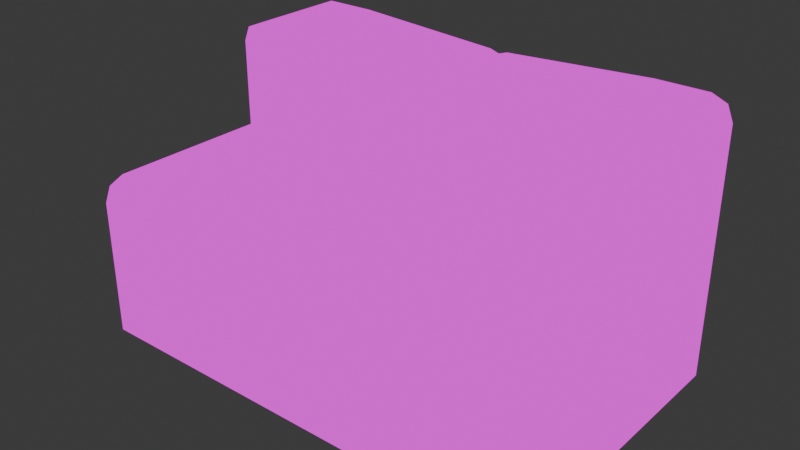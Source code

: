 # Source: Sofa.blend  (saved by Blender 4.5.90; exported with 4.5.12 LTS)
import bpy
from mathutils import Matrix  # noqa: F401  (used for matrix-valued properties, if any)

bpy.ops.wm.read_factory_settings(use_empty=True)
scene = bpy.context.scene
scene.name = 'Scene'

# ---- collections
col_collection = bpy.data.collections.new('Collection'); scene.collection.children.link(col_collection)

# ---- images (referenced by path relative to the original .blend; pixels are not part of the script)
import os
ASSET_DIR = os.environ.get("B2B_ASSET_DIR", "")  # directory of the original .blend (textures are referenced by path, not embedded)
HERE = os.path.dirname(os.path.abspath(__file__))  # packed textures are extracted next to this script under _unpacked/

def load_image(name, relpath, width, height, colorspace="sRGB"):
    """Load a texture the original file referenced (path relative to the .blend, or extracted next to this script)."""
    p = next((c for c in (os.path.join(HERE, relpath), os.path.join(ASSET_DIR, relpath)) if relpath and os.path.exists(c)), "")
    if p:
        img = bpy.data.images.load(p, check_existing=True)
        img.name = name
    else:  # same state as the original file: an image datablock whose file is absent (Cycles renders it pink)
        img = bpy.data.images.new(name, width, height)
        img.source = "FILE"
        img.filepath = "//" + (relpath or name)
    img.colorspace_settings.name = colorspace
    return img
img_sofa_png = load_image('sofa.png', 'sofa.png', 1024, 1024, 'sRGB')
img_sofa2_png = load_image('sofa2.png', 'sofa2.png', 1024, 1024, 'sRGB')

# ---- materials (node trees are filled in below, after node groups)
mat_material = bpy.data.materials.new('Material')
mat_material_001 = bpy.data.materials.new('Material.001')

# ---- material node trees
mat_material.use_nodes = True; mat_material.node_tree.nodes.clear()
_N = mat_material.node_tree.nodes; _L = mat_material.node_tree.links
n0 = _N.new('ShaderNodeOutputMaterial'); n0.name = 'Material Output'; n0.location = (200, 100)
n1 = _N.new('ShaderNodeEmission'); n1.name = 'Emission'; n1.location = (-200, 100)
n2 = _N.new('ShaderNodeTexImage'); n2.name = 'Image Texture'; n2.location = (-490, 80)
n2.image = img_sofa_png
n2.interpolation = 'Closest'
_L.new(n1.outputs[0], n0.inputs[0])
_L.new(n2.outputs[0], n1.inputs[0])
n0.is_active_output = True
mat_material_001.use_nodes = True; mat_material_001.node_tree.nodes.clear()
_N = mat_material_001.node_tree.nodes; _L = mat_material_001.node_tree.links
n0 = _N.new('ShaderNodeOutputMaterial'); n0.name = 'Material Output'; n0.location = (200, 100)
n1 = _N.new('ShaderNodeEmission'); n1.name = 'Emission'; n1.location = (-200, 100)
n2 = _N.new('ShaderNodeTexImage'); n2.name = 'Image Texture'; n2.location = (-490, 80)
n2.image = img_sofa2_png
_L.new(n1.outputs[0], n0.inputs[0])
_L.new(n2.outputs[0], n1.inputs[0])
n0.is_active_output = True

# ---- world
world_world = bpy.data.worlds.new('World'); scene.world = world_world
world_world.use_nodes = True; world_world.node_tree.nodes.clear()
_N = world_world.node_tree.nodes; _L = world_world.node_tree.links
n0 = _N.new('ShaderNodeOutputWorld'); n0.name = 'World Output'; n0.location = (200, 100)
n1 = _N.new('ShaderNodeBackground'); n1.name = 'Background'; n1.location = (-200, 100)
n1.inputs[0].default_value = (0.05088, 0.05088, 0.05088, 1.0)
_L.new(n1.outputs[0], n0.inputs[0])
n0.is_active_output = True
world_world.color = (0.05088, 0.05088, 0.05088)
world_world.sun_shadow_jitter_overblur = 0.0

# ---- meshes
me_cube_002 = bpy.data.meshes.new('Cube.002')
me_cube_002.from_pydata([(-3.441, -2.116, -1.0), (-3.441, -2.116, 0.4728), (-3.441, 2.116, -1.0), (-3.441, 2.116, 0.4728), (3.441, -2.116, -1.0), (3.441, -2.116, 0.4728), (3.441, 2.116, -1.0), (3.441, 2.116, 0.4728), (-3.441, 0.6006, -1.0), (-3.441, 0.6006, 0.4728), (3.441, 0.6006, -1.0), (3.441, 0.6006, 0.4728), (2.354, 2.116, -1.0), (-2.354, 2.116, -1.0), (-2.354, 2.116, 0.4728), (2.354, 2.116, 0.4728), (-2.354, -2.116, -1.0), (2.354, -2.116, -1.0), (2.354, -2.116, 0.4728), (-2.354, -2.116, 0.4728), (-2.354, 0.6006, 0.4728), (2.354, 0.6006, 0.4728), (2.354, 0.6006, -1.0), (-2.354, 0.6006, -1.0), (-2.354, 2.116, 2.975), (2.354, 2.116, 2.975), (-2.354, 0.6006, 2.975), (2.354, 0.6006, 2.975), (3.441, 0.6006, 1.345), (-3.441, 0.6006, 1.345), (2.354, 0.6006, 1.345), (-2.354, 0.6006, 1.345), (3.441, 2.116, 1.345), (-3.441, 2.116, 1.345), (2.354, 2.116, 1.345), (-2.354, 2.116, 1.345), (-3.122, 0.6006, 2.975), (-3.441, 0.6006, 2.655), (-3.348, 0.6006, 2.881), (-3.441, 2.116, 2.655), (-3.122, 2.116, 2.975), (-3.348, 2.116, 2.881), (3.122, 2.116, 2.975), (3.441, 2.116, 2.655), (3.348, 2.116, 2.881), (3.441, 0.6006, 2.655), (3.122, 0.6006, 2.975), (3.348, 0.6006, 2.881), (3.441, -1.797, 1.346), (3.441, -2.116, 1.027), (3.441, -2.023, 1.253), (-2.354, -1.797, 1.346), (-2.354, -2.116, 1.027), (-2.354, -2.023, 1.253), (-3.441, -2.116, 1.027), (-3.441, -1.797, 1.346), (-3.441, -2.023, 1.253), (2.354, -2.116, 1.027), (2.354, -1.797, 1.346), (2.354, -2.023, 1.253), (0.0, 2.116, -1.0), (0.0, 2.116, 0.4728), (0.0, -2.116, -1.0), (0.0, -2.116, 0.4728), (0.0, 0.6006, 0.4728), (0.0, 0.6006, -1.0), (0.0, 0.6006, 1.345), (0.0, 2.116, 1.345), (-0.1368, 2.116, 2.842), (0.1368, 2.116, 2.842), (0.0, 2.116, 2.696), (0.0, 2.116, 2.798), (0.1368, 0.6006, 2.842), (-0.1368, 0.6006, 2.842), (0.0, 0.6006, 2.696), (0.0, 0.6006, 2.798)], [], [(8, 9, 3, 2), (12, 15, 7, 6), (10, 11, 5, 4), (16, 19, 1, 0), (22, 10, 4, 17), (12, 6, 10, 22), (6, 7, 11, 10), (0, 1, 9, 8), (2, 13, 23, 8), (60, 12, 22, 65), (64, 20, 19, 63), (8, 23, 16, 0), (65, 22, 17, 62), (4, 5, 18, 17), (62, 63, 19, 16), (2, 3, 14, 13), (60, 61, 15, 12), (11, 21, 30, 28), (20, 9, 29, 31), (61, 14, 35, 67), (7, 15, 34, 32), (64, 21, 30, 66), (14, 3, 33, 35), (3, 9, 29, 33), (11, 7, 32, 28), (36, 40, 41, 38), (38, 41, 39, 37), (42, 46, 47, 44), (44, 47, 45, 43), (51, 55, 56, 53), (53, 56, 54, 52), (48, 58, 59, 50), (50, 59, 57, 49), (33, 29, 37, 39), (24, 40, 36, 26), (29, 31, 26, 36, 38, 37), (35, 33, 39, 41, 40, 24), (42, 25, 27, 46), (28, 32, 43, 45), (32, 34, 25, 42, 44, 43), (30, 28, 45, 47, 46, 27), (5, 11, 28, 48, 50, 49), (28, 30, 58, 48), (18, 5, 49, 57), (31, 29, 55, 51), (19, 20, 31, 51, 53, 52), (1, 19, 52, 54), (9, 1, 54, 56, 55, 29), (21, 18, 57, 59, 58, 30), (20, 64, 66, 31), (15, 61, 67, 34), (13, 14, 61, 60), (17, 18, 63, 62), (23, 65, 62, 16), (21, 64, 63, 18), (13, 60, 65, 23), (68, 71, 70), (71, 69, 70), (72, 75, 74), (75, 73, 74), (68, 73, 75, 71), (71, 75, 72, 69), (34, 67, 70, 69, 25), (68, 24, 26, 73), (25, 69, 72, 27), (67, 35, 24, 68, 70), (31, 66, 74, 73, 26), (66, 30, 27, 72, 74)])
me_cube_002.polygons.foreach_set('material_index', [0, 0, 0, 1, 0, 0, 0, 0, 0, 0, 0, 0, 0, 1, 0, 0, 0, 0, 0, 0, 0, 1, 0, 0, 0, 0, 0, 0, 0, 1, 1, 1, 1, 0, 0, 0, 0, 0, 0, 0, 0, 0, 0, 1, 0, 0, 1, 0, 0, 1, 0, 0, 0, 0, 0, 0, 0, 0, 0, 0, 0, 0, 0, 0, 0, 0, 1, 1])
_uv = me_cube_002.uv_layers.new(name='UVMap')
_uv.uv.foreach_set('vector', [0.03377, 0.02088, 0.03377, 0.3728, 0.03377, 0.3728, 0.03377, 0.02088, 0.8195, 0.02088, 0.8195, 0.3728, 0.967, 0.3728, 0.967, 0.02088, 0.967, 0.02088, 0.967, 0.3728, 0.967, 0.3728, 0.967, 0.02088, 0.2751, 0.3176, 0.2751, 0.7023, 0.0964, 0.7023, 0.0964, 0.3176, 0.8195, 0.02088, 0.967, 0.02088, 0.967, 0.02088, 0.8195, 0.02088, 0.8195, 0.02088, 0.967, 0.02088, 0.967, 0.02088, 0.8195, 0.02088, 0.967, 0.02088, 0.967, 0.3728, 0.967, 0.3728, 0.967, 0.02088, 0.03377, 0.02088, 0.03377, 0.3728, 0.03377, 0.3728, 0.03377, 0.02088, 0.03377, 0.02088, 0.1812, 0.02088, 0.1812, 0.02088, 0.03377, 0.02088, 0.5004, 0.02088, 0.8195, 0.02088, 0.8195, 0.02088, 0.5004, 0.02088, 0.4955, 0.9848, 0.007346, 0.9848, 0.01112, 0.479, 0.5014, 0.479, 0.03377, 0.02088, 0.1812, 0.02088, 0.1812, 0.02088, 0.03377, 0.02088, 0.5004, 0.02088, 0.8195, 0.02088, 0.8195, 0.02088, 0.5004, 0.02088, 0.2768, 0.3175, 0.2768, 0.7023, 0.09815, 0.7023, 0.09815, 0.3175, 0.5004, 0.02088, 0.5004, 0.3181, 0.1812, 0.3181, 0.1812, 0.02088, 0.03377, 0.02088, 0.03377, 0.3728, 0.1812, 0.3728, 0.1812, 0.02088, 0.5004, 0.02088, 0.5004, 0.3728, 0.8195, 0.3728, 0.8195, 0.02088, 0.967, 0.3728, 0.8195, 0.3728, 0.8195, 0.5811, 0.967, 0.5811, 0.1812, 0.3728, 0.03377, 0.3728, 0.03377, 0.5811, 0.1812, 0.5811, 0.5004, 0.3728, 0.1812, 0.3728, 0.1812, 0.5811, 0.5004, 0.5811, 0.967, 0.3728, 0.8195, 0.3728, 0.8195, 0.5811, 0.967, 0.5811, 0.5011, 0.4664, 0.9894, 0.4664, 0.9894, 0.7166, 0.5011, 0.7166, 0.1812, 0.3728, 0.03377, 0.3728, 0.03377, 0.5811, 0.1812, 0.5811, 0.03377, 0.3728, 0.03377, 0.3728, 0.03377, 0.5811, 0.03377, 0.5811, 0.967, 0.3728, 0.967, 0.3728, 0.967, 0.5811, 0.967, 0.5811, 0.4398, 0.7679, 0.4398, 0.8893, 0.4217, 0.8893, 0.4217, 0.7679, 0.4217, 0.7679, 0.4217, 0.8893, 0.4142, 0.8893, 0.4142, 0.7679, 0.9397, 0.8893, 0.9397, 0.7679, 0.9577, 0.7679, 0.9577, 0.8893, 0.9577, 0.8893, 0.9577, 0.7679, 0.9652, 0.7679, 0.9652, 0.8893, 0.2751, 0.9971, 0.0964, 0.9971, 0.0964, 0.97, 0.2751, 0.97, 0.2751, 0.97, 0.0964, 0.97, 0.0964, 0.9186, 0.2751, 0.9186, 0.2768, 0.9971, 0.09815, 0.9971, 0.09815, 0.97, 0.2768, 0.97, 0.2768, 0.97, 0.09815, 0.97, 0.09815, 0.9186, 0.2768, 0.9186, 0.03377, 0.5811, 0.03377, 0.5811, 0.03377, 0.8943, 0.03377, 0.8943, 0.5013, 0.8893, 0.4398, 0.8893, 0.4398, 0.7679, 0.5013, 0.7679, 0.03377, 0.5811, 0.1812, 0.5811, 0.1812, 0.9706, 0.07706, 0.9706, 0.04645, 0.9482, 0.03377, 0.8943, 0.1812, 0.5811, 0.03377, 0.5811, 0.03377, 0.8943, 0.04645, 0.9482, 0.07706, 0.9706, 0.1812, 0.9706, 0.9397, 0.8893, 0.8782, 0.8893, 0.8782, 0.7679, 0.9397, 0.7679, 0.967, 0.5811, 0.967, 0.5811, 0.967, 0.8943, 0.967, 0.8943, 0.967, 0.5811, 0.8195, 0.5811, 0.8195, 0.9706, 0.9237, 0.9706, 0.9543, 0.9482, 0.967, 0.8943, 0.8195, 0.5811, 0.967, 0.5811, 0.967, 0.8943, 0.9543, 0.9482, 0.9237, 0.9706, 0.8195, 0.9706, 0.967, 0.3728, 0.967, 0.3728, 0.967, 0.5811, 0.967, 0.5815, 0.967, 0.5592, 0.967, 0.5052, 0.8417, 0.8341, 0.8119, 0.8341, 0.8119, 0.7685, 0.8417, 0.7685, 0.09815, 0.7164, 0.2768, 0.7164, 0.2768, 0.9174, 0.09815, 0.9174, 0.8419, 0.8341, 0.8122, 0.8341, 0.8122, 0.7685, 0.8419, 0.7685, 0.1812, 0.3728, 0.1812, 0.3728, 0.1812, 0.5811, 0.1812, 0.5815, 0.1812, 0.5592, 0.1812, 0.5052, 0.0964, 0.7164, 0.2751, 0.7164, 0.2751, 0.9174, 0.0964, 0.9174, 0.03377, 0.3728, 0.03377, 0.3728, 0.03377, 0.5052, 0.03377, 0.5592, 0.03377, 0.5815, 0.03377, 0.5811, 0.8195, 0.3728, 0.8195, 0.3728, 0.8195, 0.5052, 0.8195, 0.5592, 0.8195, 0.5815, 0.8195, 0.5811, 0.01285, 0.4664, 0.5011, 0.4664, 0.5011, 0.7166, 0.01285, 0.7166, 0.8195, 0.3728, 0.5004, 0.3728, 0.5004, 0.5811, 0.8195, 0.5811, 0.1812, 0.02088, 0.1812, 0.3728, 0.5004, 0.3728, 0.5004, 0.02088, 0.8195, 0.02088, 0.8195, 0.3181, 0.5004, 0.3181, 0.5004, 0.02088, 0.1812, 0.02088, 0.5004, 0.02088, 0.5004, 0.02088, 0.1812, 0.02088, 0.9836, 0.9848, 0.4955, 0.9848, 0.5014, 0.479, 0.9916, 0.479, 0.1812, 0.02088, 0.5004, 0.02088, 0.5004, 0.02088, 0.1812, 0.02088, 0.4818, 0.9706, 0.5003, 0.9706, 0.5004, 0.9347, 0.5003, 0.9706, 0.5004, 0.9706, 0.5004, 0.9347, 0.5294, 0.996, 0.5011, 0.996, 0.5011, 0.9703, 0.5011, 0.996, 0.4727, 0.996, 0.5011, 0.9703, 0.6788, 0.8893, 0.6788, 0.7679, 0.6897, 0.7679, 0.6897, 0.8893, 0.6897, 0.8893, 0.6897, 0.7679, 0.7007, 0.7679, 0.7007, 0.8893, 0.8195, 0.5811, 0.5004, 0.5811, 0.5004, 0.9347, 0.5189, 0.9706, 0.8195, 0.9706, 0.6788, 0.8893, 0.5013, 0.8893, 0.5013, 0.7679, 0.6788, 0.7679, 0.8782, 0.8893, 0.7007, 0.8893, 0.7007, 0.7679, 0.8782, 0.7679, 0.5004, 0.5811, 0.1812, 0.5811, 0.1812, 0.9706, 0.4818, 0.9706, 0.5004, 0.9347, 0.005034, 0.6522, 0.3996, 0.6522, 0.3996, 0.9703, 0.3712, 0.996, 0.005034, 0.996, 0.5988, 0.6522, 0.9894, 0.6522, 0.9894, 0.996, 0.6271, 0.996, 0.5988, 0.9703])
me_cube_002.materials.append(mat_material)
me_cube_002.materials.append(mat_material_001)
me_cube_002.update()

# ---- objects
ob_cube = bpy.data.objects.new('Cube', me_cube_002)

# ---- transforms, parenting, visibility, modifiers, constraints
ob_cube.location = (-9.499, 0.0, 0.0)

# ---- collection membership
col_collection.objects.link(ob_cube)

# ---- scene / render settings (as saved in the file)
scene.frame_start = 1; scene.frame_end = 250; scene.frame_set(1)
scene.render.engine = 'BLENDER_EEVEE_NEXT'
bpy.context.view_layer.update()

# ---- added for rendering (the .blend has no active camera): camera
cam_auto = bpy.data.cameras.new('AutoCamera')
cam_auto.lens = 50.0
cam_auto.sensor_width = 36.0
cam_auto.clip_end = 1000.0
ob_auto_camera = bpy.data.objects.new('AutoCamera', cam_auto)
scene.collection.objects.link(ob_auto_camera)
ob_auto_camera.location = (-1.16788, -9.99736, 7.65218)
ob_auto_camera.rotation_euler = (1.09748, -7.21219e-08, 0.694738)
scene.camera = ob_auto_camera
bpy.context.view_layer.update()
